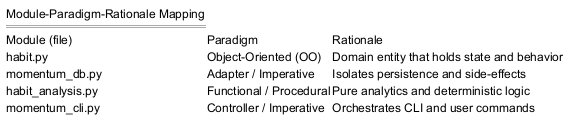

The diagram above was rendered by PlantUML. Its source (embedded in the PNG):
@startuml
skinparam handwritten false
skinparam backgroundColor white
skinparam defaultFontName "Segoe UI"

salt
{
  Module-Paradigm-Rationale Mapping
  ==
  Module (file) | Paradigm | Rationale
  habit.py | Object-Oriented (OO) | Domain entity that holds state and behavior
  momentum_db.py | Adapter / Imperative | Isolates persistence and side-effects
  habit_analysis.py | Functional / Procedural | Pure analytics and deterministic logic
  momentum_cli.py | Controller / Imperative | Orchestrates CLI and user commands
}
@enduml